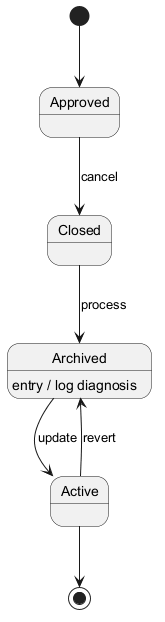

The diagram above was rendered by PlantUML. Its source (embedded in the PNG):
@startuml
skinparam monochrome true
[*] --> Approved
Approved --> Closed : cancel
Closed --> Archived : process
Archived --> Active : update
Archived : entry / log diagnosis
Active --> Archived : revert
Active --> [*]
@enduml